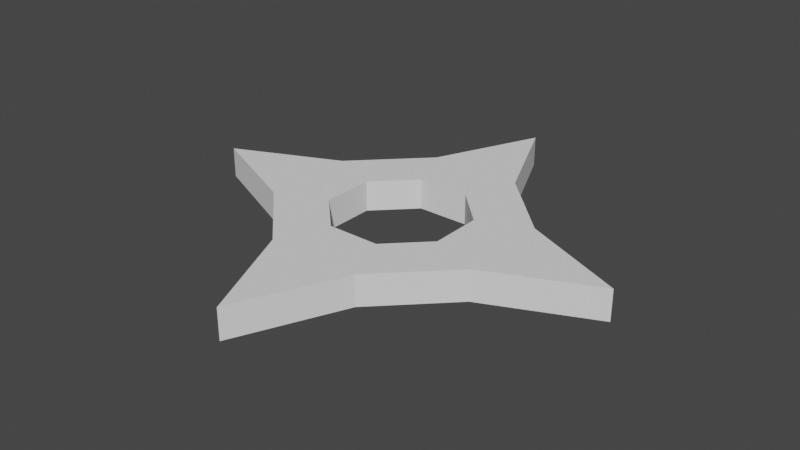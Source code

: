 # Source: mining_core.blend  (saved by Blender 3.2.14; exported with 4.5.12 LTS)
import bpy
from mathutils import Matrix  # noqa: F401  (used for matrix-valued properties, if any)

bpy.ops.wm.read_factory_settings(use_empty=True)
scene = bpy.context.scene
scene.name = 'Scene'

# ---- collections
col_collection = bpy.data.collections.new('Collection'); scene.collection.children.link(col_collection)

# ---- world
world_world = bpy.data.worlds.new('World'); scene.world = world_world
world_world.use_nodes = True; world_world.node_tree.nodes.clear()
_N = world_world.node_tree.nodes; _L = world_world.node_tree.links
n0 = _N.new('ShaderNodeOutputWorld'); n0.name = 'World Output'; n0.location = (300, 300)
n1 = _N.new('ShaderNodeBackground'); n1.name = 'Background'; n1.location = (10, 300)
n1.inputs[0].default_value = (0.05088, 0.05088, 0.05088, 1.0)
_L.new(n1.outputs[0], n0.inputs[0])
n0.is_active_output = True
world_world.color = (0.05088, 0.05088, 0.05088)
world_world.use_sun_shadow = False
world_world.sun_shadow_jitter_overblur = 0.0

# ---- meshes
me_circle = bpy.data.meshes.new('Circle')
me_circle.from_pydata([(-0.3827, 0.9239, 0.0), (-0.9239, 0.3827, 0.0), (-0.9239, -0.3827, 0.0), (-0.3827, -0.9239, 0.0), (0.3827, -0.9239, 0.0), (0.9239, -0.3827, 0.0), (0.9239, 0.3827, 0.0), (0.3827, 0.9239, 0.0), (-0.2129, 0.5139, 0.0), (-0.5139, 0.2129, 0.0), (-0.5139, -0.2129, 0.0), (-0.2129, -0.5139, 0.0), (0.2129, -0.5139, 0.0), (0.5139, -0.2129, 0.0), (0.5139, 0.2129, 0.0), (0.2129, 0.5139, 0.0), (-0.9239, 0.3827, 0.25), (-0.3827, 0.9239, 0.25), (-0.9239, -0.3827, 0.25), (-0.3827, -0.9239, 0.25), (0.3827, -0.9239, 0.25), (0.9239, -0.3827, 0.25), (0.9239, 0.3827, 0.25), (0.3827, 0.9239, 0.25), (-0.5139, 0.2129, 0.25), (-0.2129, 0.5139, 0.25), (-0.5139, -0.2129, 0.25), (-0.2129, -0.5139, 0.25), (0.2129, -0.5139, 0.25), (0.5139, -0.2129, 0.25), (0.5139, 0.2129, 0.25), (0.2129, 0.5139, 0.25), (-1.783, -5.96e-08, 0.0), (-0.5139, -2.98e-08, 0.0), (-1.783, -5.96e-08, 0.25), (-0.5139, -2.98e-08, 0.25), (1.192e-07, -1.783, 0.0), (1.49e-08, -0.5139, 0.0), (1.192e-07, -1.783, 0.25), (1.49e-08, -0.5139, 0.25), (1.783, -5.96e-08, 0.0), (0.5139, -1.49e-08, 0.0), (1.783, -5.96e-08, 0.25), (0.5139, -1.49e-08, 0.25), (5.96e-08, 1.783, 0.0), (2.98e-08, 0.5139, 0.0), (5.96e-08, 1.783, 0.25), (2.98e-08, 0.5139, 0.25)], [], [(42, 22, 30, 43), (38, 20, 28, 39), (40, 41, 14, 6), (36, 37, 12, 4), (32, 33, 10, 2), (6, 14, 15, 7), (4, 12, 13, 5), (2, 10, 11, 3), (0, 8, 9, 1), (44, 45, 8, 0), (34, 18, 26, 35), (22, 23, 31, 30), (20, 21, 29, 28), (18, 19, 27, 26), (17, 16, 24, 25), (46, 17, 25, 47), (15, 14, 30, 31), (44, 0, 17, 46), (0, 1, 16, 17), (45, 15, 31, 47), (9, 8, 25, 24), (32, 2, 18, 34), (33, 9, 24, 35), (2, 3, 19, 18), (11, 10, 26, 27), (36, 4, 20, 38), (37, 11, 27, 39), (4, 5, 21, 20), (13, 12, 28, 29), (40, 6, 22, 42), (41, 13, 29, 43), (6, 7, 23, 22), (10, 33, 35, 26), (1, 32, 34, 16), (16, 34, 35, 24), (1, 9, 33, 32), (12, 37, 39, 28), (3, 36, 38, 19), (3, 11, 37, 36), (19, 38, 39, 27), (14, 41, 43, 30), (5, 40, 42, 21), (5, 13, 41, 40), (21, 42, 43, 29), (8, 45, 47, 25), (7, 44, 46, 23), (23, 46, 47, 31), (7, 15, 45, 44)])
_uv = me_circle.uv_layers.new(name='UVMap')
_uv.uv.foreach_set('vector', [0.0, 0.0, 0.0, 0.0, 0.0, 0.0, 0.0, 0.0, 0.0, 0.0, 0.0, 0.0, 0.0, 0.0, 0.0, 0.0, 0.0, 0.0, 0.0, 0.0, 0.0, 0.0, 0.0, 0.0, 0.0, 0.0, 0.0, 0.0, 0.0, 0.0, 0.0, 0.0, 0.0, 0.0, 0.0, 0.0, 0.0, 0.0, 0.0, 0.0, 0.0, 0.0, 0.0, 0.0, 0.0, 0.0, 0.0, 0.0, 0.0, 0.0, 0.0, 0.0, 0.0, 0.0, 0.0, 0.0, 0.0, 0.0, 0.0, 0.0, 0.0, 0.0, 0.0, 0.0, 0.0, 0.0, 0.0, 0.0, 0.0, 0.0, 0.0, 0.0, 0.0, 0.0, 0.0, 0.0, 0.0, 0.0, 0.0, 0.0, 0.0, 0.0, 0.0, 0.0, 0.0, 0.0, 0.0, 0.0, 0.0, 0.0, 0.0, 0.0, 0.0, 0.0, 0.0, 0.0, 0.0, 0.0, 0.0, 0.0, 0.0, 0.0, 0.0, 0.0, 0.0, 0.0, 0.0, 0.0, 0.0, 0.0, 0.0, 0.0, 0.0, 0.0, 0.0, 0.0, 0.0, 0.0, 0.0, 0.0, 0.0, 0.0, 0.0, 0.0, 0.0, 0.0, 0.0, 0.0, 0.0, 0.0, 0.0, 0.0, 0.0, 0.0, 0.0, 0.0, 0.0, 0.0, 0.0, 0.0, 0.0, 0.0, 0.0, 0.0, 0.0, 0.0, 0.0, 0.0, 0.0, 0.0, 0.0, 0.0, 0.0, 0.0, 0.0, 0.0, 0.0, 0.0, 0.0, 0.0, 0.0, 0.0, 0.0, 0.0, 0.0, 0.0, 0.0, 0.0, 0.0, 0.0, 0.0, 0.0, 0.0, 0.0, 0.0, 0.0, 0.0, 0.0, 0.0, 0.0, 0.0, 0.0, 0.0, 0.0, 0.0, 0.0, 0.0, 0.0, 0.0, 0.0, 0.0, 0.0, 0.0, 0.0, 0.0, 0.0, 0.0, 0.0, 0.0, 0.0, 0.0, 0.0, 0.0, 0.0, 0.0, 0.0, 0.0, 0.0, 0.0, 0.0, 0.0, 0.0, 0.0, 0.0, 0.0, 0.0, 0.0, 0.0, 0.0, 0.0, 0.0, 0.0, 0.0, 0.0, 0.0, 0.0, 0.0, 0.0, 0.0, 0.0, 0.0, 0.0, 0.0, 0.0, 0.0, 0.0, 0.0, 0.0, 0.0, 0.0, 0.0, 0.0, 0.0, 0.0, 0.0, 0.0, 0.0, 0.0, 0.0, 0.0, 0.0, 0.0, 0.0, 0.0, 0.0, 0.0, 0.0, 0.0, 0.0, 0.0, 0.0, 0.0, 0.0, 0.0, 0.0, 0.0, 0.0, 0.0, 0.0, 0.0, 0.0, 0.0, 0.0, 0.0, 0.0, 0.0, 0.0, 0.0, 0.0, 0.0, 0.0, 0.0, 0.0, 0.0, 0.0, 0.0, 0.0, 0.0, 0.0, 0.0, 0.0, 0.0, 0.0, 0.0, 0.0, 0.0, 0.0, 0.0, 0.0, 0.0, 0.0, 0.0, 0.0, 0.0, 0.0, 0.0, 0.0, 0.0, 0.0, 0.0, 0.0, 0.0, 0.0, 0.0, 0.0, 0.0, 0.0, 0.0, 0.0, 0.0, 0.0, 0.0, 0.0, 0.0, 0.0, 0.0, 0.0, 0.0, 0.0, 0.0, 0.0, 0.0, 0.0, 0.0, 0.0, 0.0, 0.0, 0.0, 0.0, 0.0, 0.0, 0.0, 0.0, 0.0, 0.0, 0.0, 0.0, 0.0, 0.0, 0.0, 0.0, 0.0, 0.0, 0.0, 0.0, 0.0, 0.0, 0.0, 0.0, 0.0, 0.0, 0.0, 0.0, 0.0, 0.0, 0.0, 0.0, 0.0, 0.0, 0.0, 0.0, 0.0, 0.0, 0.0, 0.0, 0.0, 0.0, 0.0, 0.0, 0.0, 0.0, 0.0, 0.0, 0.0])
me_circle.update()

# ---- objects
ob_circle = bpy.data.objects.new('Circle', me_circle)

# ---- transforms, parenting, visibility, modifiers, constraints
ob_circle.location = (0.0, 0.0, 0.0)

# ---- collection membership
col_collection.objects.link(ob_circle)

# ---- scene / render settings (as saved in the file)
scene.frame_start = 1; scene.frame_end = 250; scene.frame_set(1)
scene.render.engine = 'BLENDER_EEVEE_NEXT'
scene.cycles.sampling_pattern = 'TABULATED_SOBOL'
scene.cycles.use_light_tree = False
scene.view_settings.view_transform = 'Filmic'
bpy.context.view_layer.update()

# ---- added for rendering (the .blend has no active camera and no usable light): camera, sun
cam_auto = bpy.data.cameras.new('AutoCamera')
cam_auto.lens = 50.0
cam_auto.sensor_width = 36.0
cam_auto.clip_end = 1000.0
ob_auto_camera = bpy.data.objects.new('AutoCamera', cam_auto)
scene.collection.objects.link(ob_auto_camera)
ob_auto_camera.location = (4.6709, -5.60508, 3.86172)
ob_auto_camera.rotation_euler = (1.09748, -7.21219e-08, 0.694738)
scene.camera = ob_auto_camera
light_auto_sun = bpy.data.lights.new('AutoSun', 'SUN')
light_auto_sun.energy = 3.0
light_auto_sun.angle = 0.0523599
ob_auto_sun = bpy.data.objects.new('AutoSun', light_auto_sun)
scene.collection.objects.link(ob_auto_sun)
ob_auto_sun.rotation_euler = (0.872665, 0.174533, 0.523599)
bpy.context.view_layer.update()
